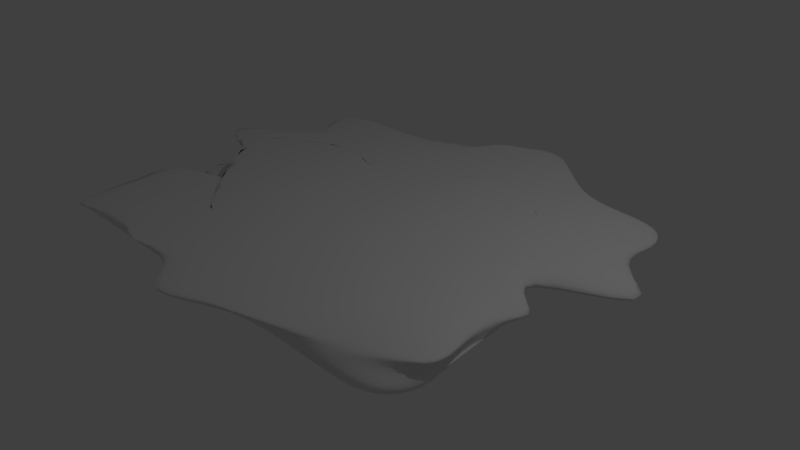 # Source: bumpy_floor5.blend  (saved by Blender 2.78.0; exported with 4.5.12 LTS)
import bpy
from mathutils import Matrix  # noqa: F401  (used for matrix-valued properties, if any)

bpy.ops.wm.read_factory_settings(use_empty=True)
scene = bpy.context.scene
scene.name = 'Scene'

# ---- collections
col_collection_1 = bpy.data.collections.new('Collection 1'); scene.collection.children.link(col_collection_1)

# ---- materials (node trees are filled in below, after node groups)
mat_material = bpy.data.materials.new('Material')
mat_material.alpha_threshold = 0.0
mat_material.use_transparent_shadow = False
mat_material.roughness = 0.5
mat_material.line_color = (0.0, 0.0, 0.0, 1.0)

# ---- material node trees

# ---- world
world_world = bpy.data.worlds.new('World'); scene.world = world_world
world_world.color = (0.05088, 0.05088, 0.05088)
world_world.use_sun_shadow = False
world_world.sun_shadow_jitter_overblur = 0.0
world_world.cycles.sampling_method = 'MANUAL'

# ---- cameras
cam_camera = bpy.data.cameras.new('Camera')
cam_camera.clip_end = 100.0
cam_camera.lens = 35.0
cam_camera.sensor_width = 32.0
cam_camera.sensor_height = 18.0
cam_camera.ortho_scale = 7.314
cam_camera.dof.focus_distance = 0.0
cam_camera.dof.aperture_fstop = 128.0

# ---- lights
light_lamp = bpy.data.lights.new('Lamp', 'POINT')
light_lamp.transmission_factor = 0.0
light_lamp.cutoff_distance = 30.0
light_lamp.energy = 100.0
light_lamp.shadow_buffer_clip_start = 1.001
light_lamp.shadow_soft_size = 0.1
light_lamp.shadow_maximum_resolution = 0.006
light_lamp.use_absolute_resolution = True

# ---- meshes
me_cube = bpy.data.meshes.new('Cube')
me_cube.from_pydata([(1.056, 1.0, -1.0), (1.056, -1.0, -1.0), (-1.06, -1.005, -0.8948), (-1.0, 1.0, -1.0), (1.064, 1.0, 1.0), (1.064, -1.0, 1.0), (-1.06, -1.005, 1.105), (-1.36, 1.0, 1.0), (0.755, 1.0, -1.0), (0.505, 1.0, -1.0), (0.255, 1.0, -1.0), (0.00497, 1.0, -1.0), (-0.245, 1.0, -1.0), (-0.495, 1.0, -1.0), (-0.745, 1.0, -1.0), (0.755, -1.0, -1.0), (0.6072, -1.001, -0.9663), (0.255, -1.0, -1.0), (0.004969, -1.0, -1.0), (-0.2418, -1.0, -0.9993), (-0.4362, -1.005, -0.8948), (-0.7451, -1.005, -0.8948), (0.755, 1.0, 1.0), (0.505, 1.084, 1.0), (0.007199, 1.807, 1.208), (0.00497, 1.0, 1.0), (-0.245, 1.24, 1.0), (-0.495, 1.0, 1.0), (-0.745, 1.0, 1.0), (0.755, -1.0, 1.0), (0.6217, -1.002, 1.039), (0.255, -1.0, 1.0), (-0.1626, -1.456, 1.0), (-0.2418, -1.0, 1.001), (-0.4362, -1.005, 1.105), (-0.7451, -1.005, 1.105), (1.148, 0.7778, -1.0), (1.056, 0.5556, -1.0), (1.742, 0.3333, -1.0), (0.7668, 0.1111, -1.0), (1.164, -0.1111, -1.0), (1.056, -0.03372, -0.6103), (1.056, -0.5556, -1.0), (1.148, -0.7778, -1.188), (-1.055, -0.7825, -0.9051), (-0.2345, -0.5603, -0.9051), (-1.055, -0.338, -0.9051), (-1.685, -0.1133, -0.9614), (-1.0, 0.1111, -1.0), (-1.0, 0.3333, -1.0), (-1.0, 0.5556, -1.0), (-1.0, 0.7778, -1.0), (1.164, 0.7778, 1.0), (1.064, 0.5556, 1.0), (1.164, 0.3333, 1.0), (0.7668, 0.1111, 1.0), (1.148, -0.1111, 1.0), (1.056, -0.3333, 1.0), (1.064, -0.5556, 1.0), (1.164, -0.7778, 0.4093), (-1.228, -1.239, 1.105), (-1.504, -0.5608, 1.105), (-1.504, -0.3386, 1.105), (0.674, -0.2215, 1.043), (-1.665, 0.1111, 1.0), (-1.665, 0.3333, 1.0), (-1.0, 0.5556, 1.0), (-1.36, 0.7778, 1.0), (0.7571, 0.7778, 1.0), (0.755, 0.796, 1.0), (0.7571, 0.3333, 1.0), (0.755, 0.1111, 1.0), (0.7561, -0.1111, 1.0), (0.9667, -0.4351, 2.494), (1.299, -0.8168, 2.829), (1.014, -0.8781, 2.989), (0.505, 0.8619, 1.0), (0.505, 0.5556, 1.0), (0.9936, 0.3333, 1.0), (0.505, 0.1111, 1.0), (0.505, -0.1111, 1.0), (0.505, -0.3333, 1.0), (0.8639, -0.6771, 2.793), (0.982, -0.8596, 2.23), (0.255, 0.8619, 1.0), (0.255, 0.6397, 1.0), (0.007199, 1.381, 1.208), (0.08741, 0.00315, 1.0), (0.255, -0.1111, 1.0), (0.255, -0.3333, 1.0), (0.255, -0.5556, 1.0), (0.08752, -1.234, 1.001), (-0.2428, 1.585, 1.208), (0.004969, 0.6397, 1.0), (0.004969, 0.3333, 1.0), (0.004969, 0.1111, 1.0), (0.004969, -0.1111, 1.0), (0.004969, -0.3333, 1.0), (0.004969, -0.5556, 1.0), (0.004969, -0.7778, 1.0), (-0.245, 0.7778, 1.0), (-0.245, 0.796, 1.0), (-0.245, 0.3333, 1.0), (-0.245, 0.1111, 1.0), (-0.245, -0.1111, 1.0), (-0.245, -0.3333, 1.0), (-0.2418, -0.5556, 1.001), (-0.2418, -0.7778, 1.001), (-0.495, 0.7778, 1.0), (-0.495, 0.5556, 1.0), (-0.495, 0.3333, 1.0), (-0.7428, 0.9186, 1.208), (-0.6626, -0.2191, 1.851), (-0.6406, -0.7921, 1.043), (-0.4362, -0.5608, 1.105), (-0.6038, -1.239, 1.105), (-0.1923, 0.6698, 1.0), (-0.9126, 0.4476, 1.0), (-0.745, 0.3333, 1.0), (-1.41, 0.1111, 1.0), (-1.41, -0.1135, 1.043), (-0.5211, -0.3386, 1.105), (-0.5211, -0.5608, 1.105), (-0.7451, -0.783, 1.105), (0.9501, -0.8671, 0.3117), (1.245, -0.7912, 0.9209), (0.9417, -0.4231, 0.3172), (0.7571, -0.1111, -1.0), (0.755, 0.1111, -1.0), (0.7561, 0.3333, -1.0), (0.755, 0.5556, -1.0), (0.7561, 0.7778, -1.0), (0.9514, -0.8672, 0.3383), (0.7821, -0.6445, 0.3126), (0.505, -0.3333, -1.0), (0.505, -0.1111, -1.0), (0.505, 0.1111, -1.0), (0.505, 0.3333, -1.0), (0.505, 0.5556, -1.0), (0.505, 0.7778, -1.0), (0.255, -0.7778, -0.9997), (0.255, -0.5556, -1.0), (0.255, -0.3333, -1.0), (0.255, -0.1111, -1.0), (0.255, 0.1111, -1.0), (0.255, 0.3333, -1.0), (0.255, 0.5556, -1.0), (0.255, 0.7778, -1.0), (0.004969, -0.7778, -1.0), (0.004969, -0.5556, -1.0), (0.004969, -0.3333, -1.0), (0.004969, -0.1111, -1.0), (0.004969, 0.1111, -1.0), (0.00497, 0.3333, -1.0), (0.00497, 0.5556, -1.0), (0.00497, 0.7778, -1.0), (-0.243, -0.7778, -0.9997), (-0.243, -0.5556, -0.9997), (-0.245, -0.3333, -1.0), (-0.245, -0.1111, -1.0), (-0.245, 0.1111, -1.0), (-0.245, 0.3333, -1.0), (-0.245, 0.5556, -1.0), (-0.245, 0.7778, -1.0), (-0.4423, -0.7825, -0.9051), (-0.4423, -0.5603, -0.9051), (-0.4759, -0.3355, -0.9614), (-0.495, -0.1111, -1.0), (-0.495, 0.1111, -1.0), (-0.495, 0.3333, -1.0), (-0.495, 0.5556, -1.0), (-0.495, 0.7778, -1.0), (-0.7454, -0.7825, -0.9051), (-0.7454, -0.5603, -0.9051), (-0.7454, -0.338, -0.9051), (-0.7452, -0.1133, -0.9614), (-0.745, 0.1111, -1.0), (-0.745, 0.3333, -1.0), (-0.745, 0.5556, -1.0), (-0.745, 0.7778, -1.0)], [], [(172, 21, 2, 44), (123, 60, 6, 35), (43, 59, 5, 1), (21, 35, 6, 2), (51, 67, 7, 3), (28, 14, 3, 7), (4, 0, 8, 22), (22, 8, 9, 23), (23, 9, 10, 24), (24, 10, 11, 25), (25, 11, 12, 26), (26, 12, 13, 27), (27, 13, 14, 28), (1, 5, 29, 15), (15, 29, 30, 16), (16, 30, 31, 17), (17, 31, 32, 18), (18, 32, 33, 19), (19, 33, 34, 20), (20, 34, 35, 21), (59, 75, 29, 5), (75, 83, 30, 29), (83, 91, 31, 30), (91, 99, 32, 31), (99, 107, 33, 32), (107, 115, 34, 33), (115, 123, 35, 34), (43, 1, 15, 124), (124, 15, 16, 132), (132, 16, 17, 140), (140, 17, 18, 148), (148, 18, 19, 156), (156, 19, 20, 164), (164, 20, 21, 172), (13, 171, 179, 14), (171, 170, 178, 179), (170, 169, 177, 178), (169, 168, 176, 177), (168, 167, 175, 176), (167, 166, 174, 175), (166, 165, 173, 174), (165, 164, 172, 173), (12, 163, 171, 13), (163, 162, 170, 171), (162, 161, 169, 170), (161, 160, 168, 169), (160, 159, 167, 168), (159, 158, 166, 167), (158, 157, 165, 166), (157, 156, 164, 165), (11, 155, 163, 12), (155, 154, 162, 163), (154, 153, 161, 162), (153, 152, 160, 161), (152, 151, 159, 160), (151, 150, 158, 159), (150, 149, 157, 158), (149, 148, 156, 157), (10, 147, 155, 11), (147, 146, 154, 155), (146, 145, 153, 154), (145, 144, 152, 153), (144, 143, 151, 152), (143, 142, 150, 151), (142, 141, 149, 150), (141, 140, 148, 149), (9, 139, 147, 10), (139, 138, 146, 147), (138, 137, 145, 146), (137, 136, 144, 145), (136, 135, 143, 144), (135, 134, 142, 143), (134, 133, 141, 142), (133, 132, 140, 141), (8, 131, 139, 9), (131, 130, 138, 139), (130, 129, 137, 138), (129, 128, 136, 137), (128, 127, 135, 136), (127, 126, 134, 135), (126, 125, 133, 134), (125, 124, 132, 133), (0, 36, 131, 8), (36, 37, 130, 131), (37, 38, 129, 130), (38, 39, 128, 129), (39, 40, 127, 128), (40, 41, 126, 127), (41, 42, 125, 126), (42, 43, 124, 125), (27, 28, 116, 108), (108, 116, 117, 109), (109, 117, 118, 110), (110, 118, 119, 111), (111, 119, 120, 112), (112, 120, 121, 113), (113, 121, 122, 114), (114, 122, 123, 115), (26, 27, 108, 100), (100, 108, 109, 101), (101, 109, 110, 102), (102, 110, 111, 103), (103, 111, 112, 104), (104, 112, 113, 105), (105, 113, 114, 106), (106, 114, 115, 107), (25, 26, 100, 92), (92, 100, 101, 93), (93, 101, 102, 94), (94, 102, 103, 95), (95, 103, 104, 96), (96, 104, 105, 97), (97, 105, 106, 98), (98, 106, 107, 99), (24, 25, 92, 84), (84, 92, 93, 85), (85, 93, 94, 86), (86, 94, 95, 87), (87, 95, 96, 88), (88, 96, 97, 89), (89, 97, 98, 90), (90, 98, 99, 91), (23, 24, 84, 76), (76, 84, 85, 77), (77, 85, 86, 78), (78, 86, 87, 79), (79, 87, 88, 80), (80, 88, 89, 81), (81, 89, 90, 82), (82, 90, 91, 83), (22, 23, 76, 68), (68, 76, 77, 69), (69, 77, 78, 70), (70, 78, 79, 71), (71, 79, 80, 72), (72, 80, 81, 73), (73, 81, 82, 74), (74, 82, 83, 75), (4, 22, 68, 52), (52, 68, 69, 53), (53, 69, 70, 54), (54, 70, 71, 55), (55, 71, 72, 56), (56, 72, 73, 57), (57, 73, 74, 58), (58, 74, 75, 59), (2, 6, 60, 44), (44, 60, 61, 45), (45, 61, 62, 46), (46, 62, 63, 47), (47, 63, 64, 48), (48, 64, 65, 49), (49, 65, 66, 50), (50, 66, 67, 51), (0, 4, 52, 36), (36, 52, 53, 37), (37, 53, 54, 38), (38, 54, 55, 39), (39, 55, 56, 40), (40, 56, 57, 41), (41, 57, 58, 42), (42, 58, 59, 43), (28, 7, 67, 116), (116, 67, 66, 117), (117, 66, 65, 118), (118, 65, 64, 119), (119, 64, 63, 120), (120, 63, 62, 121), (121, 62, 61, 122), (122, 61, 60, 123), (14, 179, 51, 3), (179, 178, 50, 51), (178, 177, 49, 50), (177, 176, 48, 49), (176, 175, 47, 48), (175, 174, 46, 47), (174, 173, 45, 46), (173, 172, 44, 45)])
me_cube.polygons.foreach_set('use_smooth', [True] * 178)
_uv = me_cube.uv_layers.new(name='UVMap')
_uv.uv.foreach_set('vector', [0.4465, 0.6407, 0.471, 0.6407, 0.471, 0.6762, 0.4465, 0.6755, 0.4339, 0.07467, 0.4298, 0.0, 0.4255, 0.03212, 0.4508, 0.05647, 0.7756, 0.8291, 0.7757, 0.6495, 0.7996, 0.5838, 0.7996, 0.8087, 0.03756, 0.02288, 0.04903, 0.2477, 0.01466, 0.2497, 0.003195, 0.02481, 0.9536, 0.2288, 0.9536, 0.0, 0.9772, 2.353e-05, 0.9772, 0.2289, 0.7352, 0.0002182, 0.7348, 0.2254, 0.7075, 0.2254, 0.6693, 0.0002182, 0.6693, 0.02339, 0.6693, 0.2486, 0.6369, 0.2488, 0.6361, 0.02358, 0.6361, 0.02358, 0.6369, 0.2488, 0.6101, 0.2489, 0.6071, 0.02366, 0.6071, 0.02366, 0.6101, 0.2489, 0.5833, 0.2491, 0.535, 0.0, 0.8895, 0.0, 0.8895, 0.266, 0.8809, 0.264, 0.8157, 0.05221, 0.8157, 0.0002182, 0.8153, 0.2254, 0.7884, 0.2254, 0.7827, 0.0, 0.7827, 0.0, 0.7884, 0.2254, 0.7616, 0.2254, 0.762, 0.0002182, 0.762, 0.0002182, 0.7616, 0.2254, 0.7348, 0.2254, 0.7352, 0.0002182, 0.2334, 0.0, 0.2457, 0.2248, 0.212, 0.2267, 0.2005, 0.001846, 0.2005, 0.001846, 0.212, 0.2267, 0.1977, 0.2319, 0.1846, 0.00654, 0.1846, 0.00654, 0.1977, 0.2319, 0.1574, 0.2298, 0.146, 0.00491, 0.146, 0.00491, 0.1574, 0.2298, 0.1189, 0.233, 0.1187, 0.006442, 0.1187, 0.006442, 0.1189, 0.233, 0.1032, 0.2329, 0.09178, 0.008036, 0.09178, 0.008036, 0.1032, 0.2329, 0.08272, 0.2458, 0.07125, 0.02098, 0.07125, 0.02098, 0.08272, 0.2458, 0.04903, 0.2477, 0.03756, 0.02288, 0.2497, 0.1574, 0.2497, 0.4486, 0.212, 0.2267, 0.2457, 0.2248, 0.6055, 0.8459, 0.5791, 0.7666, 0.5654, 0.6382, 0.5593, 0.6332, 0.2416, 0.3633, 0.1428, 0.2312, 0.1574, 0.2298, 0.1977, 0.2319, 0.535, 0.1021, 0.4938, 0.1331, 0.5318, 0.0646, 0.5307, 0.1342, 0.4938, 0.1331, 0.4741, 0.114, 0.4909, 0.09584, 0.5318, 0.0646, 0.4741, 0.114, 0.4798, 0.04823, 0.4755, 0.08035, 0.4909, 0.09584, 0.7498, 0.3591, 0.7815, 0.3161, 0.7616, 0.3307, 0.7815, 0.359, 0.8654, 0.3605, 0.8944, 0.3779, 0.9042, 0.382, 0.9042, 0.5262, 0.9542, 0.9836, 0.9027, 0.8442, 0.9184, 0.8401, 0.9554, 0.9863, 0.9554, 0.9863, 0.9184, 0.8401, 0.9502, 0.8188, 0.9554, 0.8163, 0.4458, 0.5279, 0.4704, 0.5279, 0.4704, 0.556, 0.4458, 0.556, 0.4458, 0.556, 0.4704, 0.556, 0.4704, 0.5838, 0.4458, 0.5839, 0.4458, 0.5839, 0.4704, 0.5838, 0.471, 0.606, 0.4465, 0.6066, 0.4465, 0.6066, 0.471, 0.606, 0.471, 0.6407, 0.4465, 0.6407, 0.2497, 0.6123, 0.2743, 0.6123, 0.2743, 0.6405, 0.2497, 0.6405, 0.2743, 0.6123, 0.2988, 0.6123, 0.2988, 0.6405, 0.2743, 0.6405, 0.2988, 0.6123, 0.3233, 0.6123, 0.3233, 0.6405, 0.2988, 0.6405, 0.3233, 0.6123, 0.3478, 0.6123, 0.3478, 0.6405, 0.3233, 0.6405, 0.3478, 0.6123, 0.3723, 0.6123, 0.3726, 0.6406, 0.3478, 0.6405, 0.3723, 0.6123, 0.3971, 0.6103, 0.3974, 0.6408, 0.3726, 0.6406, 0.3971, 0.6103, 0.422, 0.6066, 0.422, 0.6407, 0.3974, 0.6408, 0.422, 0.6066, 0.4465, 0.6066, 0.4465, 0.6407, 0.422, 0.6407, 0.2497, 0.5842, 0.2743, 0.5842, 0.2743, 0.6123, 0.2497, 0.6123, 0.2743, 0.5842, 0.2988, 0.5842, 0.2988, 0.6123, 0.2743, 0.6123, 0.2988, 0.5842, 0.3233, 0.5842, 0.3233, 0.6123, 0.2988, 0.6123, 0.3233, 0.5842, 0.3478, 0.5842, 0.3478, 0.6123, 0.3233, 0.6123, 0.3478, 0.5842, 0.3723, 0.5842, 0.3723, 0.6123, 0.3478, 0.6123, 0.3723, 0.5842, 0.3968, 0.5842, 0.3971, 0.6103, 0.3723, 0.6123, 0.3968, 0.5842, 0.4213, 0.5839, 0.422, 0.6066, 0.3971, 0.6103, 0.4213, 0.5839, 0.4458, 0.5839, 0.4465, 0.6066, 0.422, 0.6066, 0.2497, 0.5561, 0.2743, 0.5561, 0.2743, 0.5842, 0.2497, 0.5842, 0.2743, 0.5561, 0.2988, 0.556, 0.2988, 0.5842, 0.2743, 0.5842, 0.2988, 0.556, 0.3233, 0.556, 0.3233, 0.5842, 0.2988, 0.5842, 0.3233, 0.556, 0.3478, 0.556, 0.3478, 0.5842, 0.3233, 0.5842, 0.3478, 0.556, 0.3723, 0.556, 0.3723, 0.5842, 0.3478, 0.5842, 0.3723, 0.556, 0.3968, 0.556, 0.3968, 0.5842, 0.3723, 0.5842, 0.3968, 0.556, 0.4213, 0.556, 0.4213, 0.5839, 0.3968, 0.5842, 0.4213, 0.556, 0.4458, 0.556, 0.4458, 0.5839, 0.4213, 0.5839, 0.2497, 0.5279, 0.2743, 0.5279, 0.2743, 0.5561, 0.2497, 0.5561, 0.2743, 0.5279, 0.2988, 0.5279, 0.2988, 0.556, 0.2743, 0.5561, 0.2988, 0.5279, 0.3233, 0.5279, 0.3233, 0.556, 0.2988, 0.556, 0.3233, 0.5279, 0.3478, 0.5279, 0.3478, 0.556, 0.3233, 0.556, 0.3478, 0.5279, 0.3723, 0.5279, 0.3723, 0.556, 0.3478, 0.556, 0.3723, 0.5279, 0.3968, 0.5279, 0.3968, 0.556, 0.3723, 0.556, 0.3968, 0.5279, 0.4213, 0.5279, 0.4213, 0.556, 0.3968, 0.556, 0.4213, 0.5279, 0.4458, 0.5279, 0.4458, 0.556, 0.4213, 0.556, 0.2497, 0.4998, 0.2743, 0.4998, 0.2743, 0.5279, 0.2497, 0.5279, 0.2743, 0.4998, 0.2988, 0.4998, 0.2988, 0.5279, 0.2743, 0.5279, 0.2988, 0.4998, 0.3233, 0.4998, 0.3233, 0.5279, 0.2988, 0.5279, 0.3233, 0.4998, 0.3478, 0.4997, 0.3478, 0.5279, 0.3233, 0.5279, 0.3478, 0.4997, 0.3723, 0.4997, 0.3723, 0.5279, 0.3478, 0.5279, 0.3723, 0.4997, 0.3968, 0.4997, 0.3968, 0.5279, 0.3723, 0.5279, 0.8683, 0.9672, 0.8934, 0.8167, 0.8905, 0.9763, 0.8934, 0.9781, 0.9294, 0.5123, 0.9044, 0.5184, 0.9054, 0.3627, 0.9298, 0.3607, 0.2497, 0.4716, 0.2743, 0.4715, 0.2743, 0.4998, 0.2497, 0.4998, 0.2743, 0.4715, 0.2988, 0.4716, 0.2988, 0.4998, 0.2743, 0.4998, 0.2988, 0.4716, 0.3233, 0.4715, 0.3233, 0.4998, 0.2988, 0.4998, 0.3233, 0.4715, 0.3478, 0.4716, 0.3478, 0.4997, 0.3233, 0.4998, 0.3478, 0.4716, 0.3723, 0.4714, 0.3723, 0.4997, 0.3478, 0.4997, 0.2942, 0.972, 0.2696, 0.823, 0.3183, 0.9715, 0.3217, 0.972, 0.9531, 0.512, 0.9167, 0.5851, 0.9294, 0.5123, 0.9531, 0.3605, 0.9167, 0.5851, 0.9042, 0.5154, 0.9044, 0.5184, 0.9294, 0.5123, 0.2497, 0.4377, 0.2743, 0.4274, 0.2743, 0.4715, 0.2497, 0.4716, 0.2743, 0.4274, 0.2988, 0.4377, 0.2988, 0.4716, 0.2743, 0.4715, 0.2988, 0.4377, 0.3233, 0.3605, 0.3233, 0.4715, 0.2988, 0.4716, 0.3233, 0.3605, 0.3478, 0.4703, 0.3478, 0.4716, 0.3233, 0.4715, 0.3478, 0.4703, 0.3723, 0.4256, 0.3723, 0.4714, 0.3478, 0.4716, 0.2497, 0.972, 0.2628, 0.9283, 0.2696, 0.823, 0.2942, 0.972, 0.7996, 0.4405, 0.8481, 0.387, 0.8961, 0.5907, 0.8582, 0.536, 0.8481, 0.387, 0.8654, 0.3605, 0.9042, 0.5262, 0.8961, 0.5907, 0.3191, 0.24, 0.2991, 0.2207, 0.3684, 0.2364, 0.336, 0.2218, 0.7774, 0.253, 0.8004, 0.2254, 0.7952, 0.3101, 0.8004, 0.2618, 0.3528, 0.2036, 0.3275, 0.1625, 0.3496, 0.1661, 0.3696, 0.1854, 0.6041, 0.2491, 0.5976, 0.2764, 0.6041, 0.355, 0.535, 0.2612, 0.7498, 0.3533, 0.6709, 0.2672, 0.6693, 0.242, 0.7498, 0.2254, 0.8683, 0.8167, 0.8683, 0.9411, 0.7996, 0.8658, 0.8002, 0.8743, 0.2437, 0.4486, 0.2437, 0.5013, 0.2375, 0.4771, 0.2284, 0.4795, 0.4419, 0.1167, 0.4351, 0.1102, 0.4339, 0.07467, 0.4798, 0.04823, 0.321, 0.279, 0.3191, 0.24, 0.336, 0.2218, 0.356, 0.2412, 0.356, 0.2412, 0.336, 0.2218, 0.3528, 0.2036, 0.3546, 0.2427, 0.3546, 0.2427, 0.3528, 0.2036, 0.3696, 0.1854, 0.3897, 0.2048, 0.2366, 0.5751, 0.2284, 0.549, 0.2381, 0.5013, 0.2381, 0.5807, 0.1256, 0.7749, 0.1877, 0.7034, 0.1877, 0.8508, 0.1135, 0.7966, 0.1135, 0.7966, 0.1877, 0.8508, 0.07925, 0.8625, 0.1014, 0.8183, 0.4401, 0.1502, 0.4431, 0.08203, 0.4419, 0.1167, 0.4572, 0.1322, 0.4572, 0.1322, 0.4419, 0.1167, 0.4798, 0.04823, 0.4741, 0.114, 0.7498, 0.2503, 0.7773, 0.2775, 0.7774, 0.2254, 0.7774, 0.3161, 0.2947, 0.3074, 0.356, 0.2412, 0.3546, 0.2427, 0.3865, 0.2492, 0.3865, 0.2492, 0.3546, 0.2427, 0.3897, 0.2048, 0.4097, 0.2241, 0.4097, 0.2241, 0.3897, 0.2048, 0.4065, 0.1866, 0.4265, 0.2059, 0.4265, 0.2059, 0.4065, 0.1866, 0.4233, 0.1684, 0.4434, 0.1877, 0.4434, 0.1877, 0.4233, 0.1684, 0.4401, 0.1502, 0.4602, 0.1695, 0.4602, 0.1695, 0.4401, 0.1502, 0.4572, 0.1322, 0.477, 0.1513, 0.477, 0.1513, 0.4572, 0.1322, 0.4741, 0.114, 0.4938, 0.1331, 0.298, 0.3449, 0.3592, 0.2787, 0.2947, 0.3074, 0.3897, 0.2867, 0.3897, 0.2867, 0.2947, 0.3074, 0.3865, 0.2492, 0.4066, 0.2685, 0.4317, 0.8264, 0.4117, 0.807, 0.3885, 0.832, 0.4676, 0.7463, 0.3302, 0.31, 0.4097, 0.2241, 0.4265, 0.2059, 0.4413, 0.2034, 0.4413, 0.2034, 0.4265, 0.2059, 0.4434, 0.1877, 0.4634, 0.207, 0.4634, 0.207, 0.4434, 0.1877, 0.4602, 0.1695, 0.4802, 0.1888, 0.4802, 0.1888, 0.4602, 0.1695, 0.477, 0.1513, 0.4971, 0.1706, 0.4971, 0.1706, 0.477, 0.1513, 0.4938, 0.1331, 0.535, 0.1021, 0.393, 0.3242, 0.298, 0.3449, 0.3897, 0.2867, 0.4098, 0.306, 0.4098, 0.306, 0.3897, 0.2867, 0.4066, 0.2685, 0.433, 0.2809, 0.4453, 0.8526, 0.4317, 0.8264, 0.4676, 0.7463, 0.4676, 0.9086, 0.489, 0.3005, 0.3302, 0.31, 0.4413, 0.2034, 0.4666, 0.2446, 0.4666, 0.2446, 0.4413, 0.2034, 0.4634, 0.207, 0.4835, 0.2264, 0.4835, 0.2264, 0.4634, 0.207, 0.4802, 0.1888, 0.5003, 0.2082, 0.5017, 0.6608, 0.5103, 0.6627, 0.5324, 0.6541, 0.584, 0.834, 0.584, 0.834, 0.5324, 0.6541, 0.6055, 0.6293, 0.5791, 0.7666, 0.4194, 0.3367, 0.393, 0.3242, 0.4098, 0.306, 0.4364, 0.3186, 0.4364, 0.3186, 0.4098, 0.306, 0.433, 0.2809, 0.4348, 0.32, 0.4348, 0.32, 0.433, 0.2809, 0.489, 0.3005, 0.47, 0.2822, 0.47, 0.2822, 0.489, 0.3005, 0.4666, 0.2446, 0.4867, 0.2639, 0.4867, 0.2639, 0.4666, 0.2446, 0.4835, 0.2264, 0.5036, 0.2458, 0.471, 0.6674, 0.4797, 0.6693, 0.5017, 0.6608, 0.5464, 0.811, 0.5464, 0.811, 0.5017, 0.6608, 0.584, 0.834, 0.5842, 0.8292, 0.5842, 0.8292, 0.584, 0.834, 0.5791, 0.7666, 0.6055, 0.8459, 0.4442, 0.3605, 0.4194, 0.3367, 0.4364, 0.3186, 0.469, 0.3501, 0.469, 0.3501, 0.4364, 0.3186, 0.4348, 0.32, 0.4778, 0.3241, 0.4778, 0.3241, 0.4348, 0.32, 0.47, 0.2822, 0.5027, 0.3137, 0.5027, 0.3137, 0.47, 0.2822, 0.4867, 0.2639, 0.4876, 0.2648, 0.4876, 0.2648, 0.4867, 0.2639, 0.5036, 0.2458, 0.535, 0.276, 0.6931, 0.8371, 0.7344, 0.8291, 0.7344, 1.0, 0.6971, 0.8361, 0.7261, 0.5837, 0.7369, 0.4164, 0.7806, 0.3765, 0.7507, 0.5837, 0.7507, 0.5837, 0.7806, 0.3765, 0.7859, 0.3605, 0.7757, 0.6495, 0.003195, 0.02481, 0.01466, 0.2497, 0.0, 0.251, 0.0003112, 0.02327, 0.9079, 0.2298, 0.8895, 0.0, 0.9536, 0.001842, 0.9536, 0.2511, 0.6845, 0.6293, 0.6845, 0.8966, 0.6813, 0.898, 0.6055, 0.6794, 0.008139, 0.5233, 0.2284, 0.468, 0.2284, 0.7034, 0.0, 0.4486, 0.4774, 0.6293, 0.6931, 0.3605, 0.6931, 0.6266, 0.471, 0.5566, 0.3793, 0.7463, 0.3885, 0.9811, 0.3649, 0.9811, 0.3557, 0.7463, 0.3557, 0.7463, 0.3649, 0.9811, 0.3217, 0.9681, 0.3321, 0.7463, 0.9938, 0.361, 0.9958, 0.5862, 0.9531, 0.5862, 0.9904, 0.3605, 0.9517, 0.5908, 0.9517, 0.8157, 0.9267, 0.8163, 0.9267, 0.5914, 0.9267, 0.5914, 0.9267, 0.8163, 0.9027, 0.8156, 0.9027, 0.5907, 0.0, 0.9286, 0.0006736, 0.7034, 0.01712, 0.7036, 0.07925, 0.9286, 0.7996, 0.8167, 0.8628, 0.5914, 0.9027, 0.5907, 0.9027, 0.8159, 1.0, 0.5908, 1.0, 0.816, 0.9534, 0.8159, 0.9517, 0.5907, 0.2497, 0.972, 0.2521, 0.7469, 0.2587, 0.7463, 0.2628, 0.9283, 0.6931, 0.7646, 0.7261, 0.5837, 0.7507, 0.5837, 0.7507, 0.8085, 0.7507, 0.8085, 0.7507, 0.5837, 0.7757, 0.6495, 0.7756, 0.8291, 0.2991, 0.2207, 0.2497, 0.1732, 0.2666, 0.155, 0.3684, 0.2364, 0.3684, 0.2364, 0.2666, 0.155, 0.3123, 0.1646, 0.3275, 0.1625, 0.3275, 0.1625, 0.3123, 0.1646, 0.2758, 0.09503, 0.3496, 0.1661, 0.3496, 0.1661, 0.2758, 0.09503, 0.2926, 0.07683, 0.3131, 0.09654, 0.2375, 0.7321, 0.2375, 0.7034, 0.2007, 0.9666, 0.2126, 0.732, 0.2126, 0.732, 0.2007, 0.9666, 0.1877, 0.7213, 0.1877, 0.8319, 0.4182, 0.1284, 0.3394, 0.05244, 0.3563, 0.03424, 0.4351, 0.1102, 0.4351, 0.1102, 0.3563, 0.03424, 0.4298, 0.0, 0.4339, 0.07467, 0.2497, 0.6405, 0.2743, 0.6405, 0.2743, 0.6692, 0.2497, 0.6692, 0.2743, 0.6405, 0.2988, 0.6405, 0.2988, 0.6692, 0.2743, 0.6692, 0.2988, 0.6405, 0.3233, 0.6405, 0.3233, 0.6692, 0.2988, 0.6692, 0.3233, 0.6405, 0.3478, 0.6405, 0.3478, 0.6692, 0.3233, 0.6692, 0.3478, 0.6405, 0.3726, 0.6406, 0.3726, 0.7463, 0.3478, 0.6692, 0.3726, 0.6406, 0.3974, 0.6408, 0.3974, 0.6756, 0.3726, 0.7463, 0.6532, 0.3066, 0.6286, 0.3066, 0.6286, 0.2491, 0.6532, 0.3414, 0.6286, 0.3066, 0.6041, 0.3066, 0.6041, 0.3414, 0.6286, 0.2491])
me_cube.materials.append(mat_material)
me_cube.use_remesh_preserve_volume = False
me_cube.use_remesh_preserve_attributes = False
me_cube.use_mirror_vertex_groups = False
me_cube.update()

# ---- objects
ob_cube = bpy.data.objects.new('Cube', me_cube)
ob_lamp = bpy.data.objects.new('Lamp', light_lamp)
ob_camera = bpy.data.objects.new('Camera', cam_camera)

# ---- transforms, parenting, visibility, modifiers, constraints
ob_cube.location = (0.0, 0.0, 0.5068)
ob_cube.scale = (2.603, 2.429, 0.09673)
ob_cube.lock_rotations_4d = False
ob_cube.empty_display_type = 'ARROWS'
ob_cube.lineart.crease_threshold = 0.0
_m = ob_cube.modifiers.new('Subsurf', 'SUBSURF')
_m.uv_smooth = 'PRESERVE_CORNERS'
_m.quality = 2
_m.show_only_control_edges = False
ob_lamp.location = (4.076, 1.005, 5.904)
ob_lamp.rotation_euler = (0.6503, 0.05522, 1.866)
ob_lamp.lock_rotations_4d = False
ob_lamp.empty_display_type = 'ARROWS'
ob_lamp.color = (0.0, 0.0, 0.0, 0.0)
ob_lamp.lineart.crease_threshold = 0.0
ob_camera.location = (7.481, -6.508, 5.344)
ob_camera.rotation_euler = (1.109, 0.0, 0.8149)
ob_camera.lock_rotations_4d = False
ob_camera.empty_display_type = 'ARROWS'
ob_camera.color = (0.0, 0.0, 0.0, 0.0)
ob_camera.display_type = 'WIRE'
ob_camera.lineart.crease_threshold = 0.0

# ---- collection membership
col_collection_1.objects.link(ob_cube)
col_collection_1.objects.link(ob_lamp)
col_collection_1.objects.link(ob_camera)

# ---- scene / render settings (as saved in the file)
scene.camera = ob_camera
scene.frame_start = 1; scene.frame_end = 250; scene.frame_set(1)
scene.render.engine = 'BLENDER_EEVEE_NEXT'
scene.render.resolution_percentage = 50
scene.render.dither_intensity = 0.0
scene.cycles.use_denoising = False
scene.cycles.samples = 128
scene.cycles.sampling_pattern = 'TABULATED_SOBOL'
scene.cycles.light_sampling_threshold = 0.0
scene.cycles.use_adaptive_sampling = False
scene.cycles.use_light_tree = False
scene.cycles.blur_glossy = 0.0
scene.cycles.sample_clamp_indirect = 0.0
scene.view_settings.view_transform = 'Standard'
bpy.context.view_layer.update()
